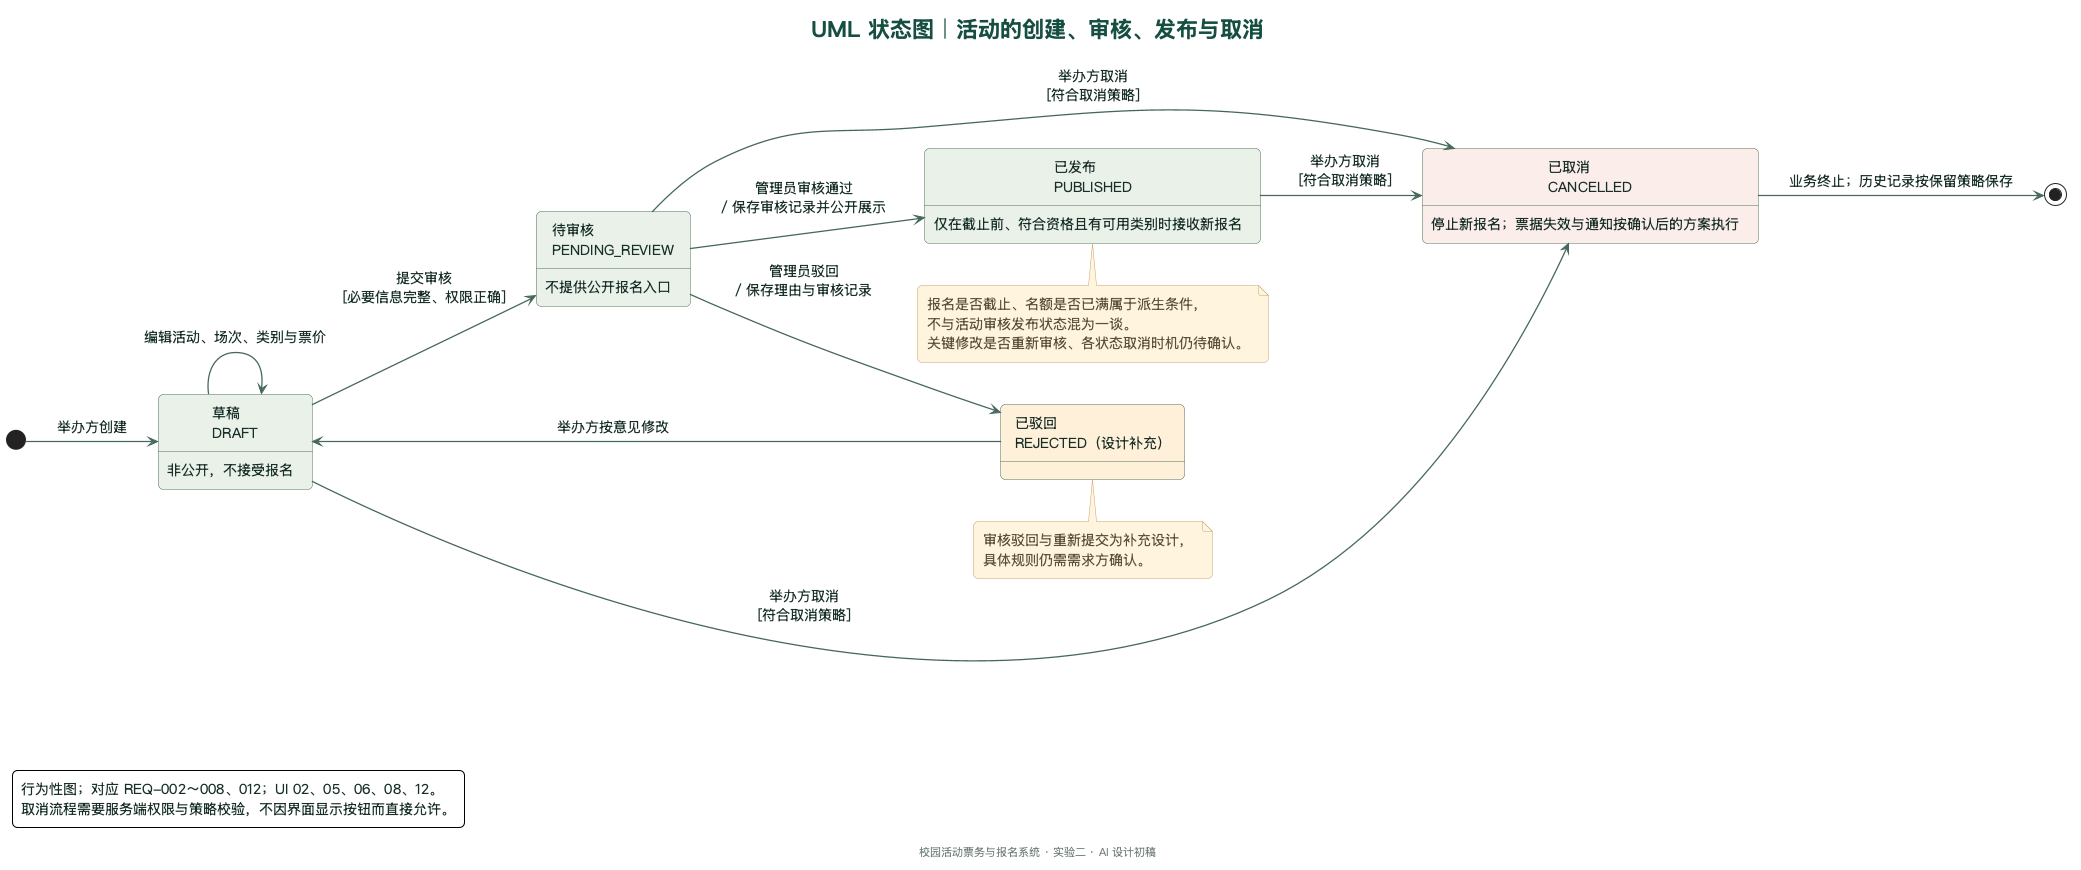

The diagram above was rendered by PlantUML. Its source (embedded in the PNG):
@startuml
!pragma layout smetana
!include _style.iuml
title UML 状态图｜活动的创建、审核、发布与取消
left to right direction
state "草稿\nDRAFT" as Draft
state "待审核\nPENDING_REVIEW" as Pending
state "已发布\nPUBLISHED" as Published
state "已驳回\nREJECTED（设计补充）" as Rejected #FFF1D8
state "已取消\nCANCELLED" as Cancelled #FBECE9

[*] --> Draft : 举办方创建
Draft --> Draft : 编辑活动、场次、类别与票价
Draft --> Pending : 提交审核\n[必要信息完整、权限正确]
Pending --> Published : 管理员审核通过\n/ 保存审核记录并公开展示
Pending --> Rejected : 管理员驳回\n/ 保存理由与审核记录
Rejected --> Draft : 举办方按意见修改
Draft --> Cancelled : 举办方取消\n[符合取消策略]
Pending --> Cancelled : 举办方取消\n[符合取消策略]
Published --> Cancelled : 举办方取消\n[符合取消策略]
Cancelled --> [*] : 业务终止；历史记录按保留策略保存

Draft : 非公开，不接受报名
Pending : 不提供公开报名入口
Published : 仅在截止前、符合资格且有可用类别时接收新报名
Cancelled : 停止新报名；票据失效与通知按确认后的方案执行

note bottom of Rejected
  审核驳回与重新提交为补充设计，
  具体规则仍需需求方确认。
end note
note bottom of Published
  报名是否截止、名额是否已满属于派生条件，
  不与活动审核发布状态混为一谈。
  关键修改是否重新审核、各状态取消时机仍待确认。
end note
legend left
  行为性图；对应 REQ-002～008、012；UI 02、05、06、08、12。
  取消流程需要服务端权限与策略校验，不因界面显示按钮而直接允许。
endlegend
@enduml